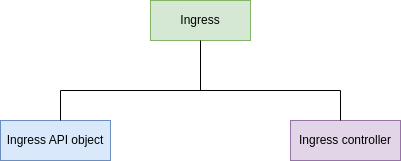

The diagram above was exported from draw.io. Its source (the exported page's mxGraphModel, read from the mxfile embedded in the PNG):
<mxGraphModel dx="1422" dy="832" grid="1" gridSize="10" guides="1" tooltips="1" connect="1" arrows="1" fold="1" page="1" pageScale="1" pageWidth="850" pageHeight="1100" math="0" shadow="0">
  <root>
    <mxCell id="0" />
    <mxCell id="1" parent="0" />
    <mxCell id="7HeZlFEp8rIKseQ29IDU-1" value="&lt;font size=&quot;1&quot; style=&quot;&quot;&gt;&lt;span style=&quot;font-size: 12px;&quot;&gt;Ingress&lt;/span&gt;&lt;/font&gt;" style="rounded=0;whiteSpace=wrap;html=1;fillColor=#d5e8d4;strokeColor=#82b366;" parent="1" vertex="1">
      <mxGeometry x="370" y="30" width="100" height="40" as="geometry" />
    </mxCell>
    <mxCell id="7HeZlFEp8rIKseQ29IDU-3" value="&lt;font size=&quot;1&quot; style=&quot;&quot;&gt;&lt;span style=&quot;font-size: 12px;&quot;&gt;Ingress API object&lt;/span&gt;&lt;/font&gt;" style="rounded=0;whiteSpace=wrap;html=1;fillColor=#dae8fc;strokeColor=#6c8ebf;" parent="1" vertex="1">
      <mxGeometry x="220" y="150" width="110" height="40" as="geometry" />
    </mxCell>
    <mxCell id="7HeZlFEp8rIKseQ29IDU-4" value="&lt;font size=&quot;1&quot; style=&quot;&quot;&gt;&lt;span style=&quot;font-size: 12px;&quot;&gt;Ingress controller&lt;/span&gt;&lt;/font&gt;" style="rounded=0;whiteSpace=wrap;html=1;fillColor=#e1d5e7;strokeColor=#9673a6;" parent="1" vertex="1">
      <mxGeometry x="510" y="150" width="110" height="40" as="geometry" />
    </mxCell>
    <mxCell id="1DH5G4DVCyYukXGeuLwc-1" value="" style="endArrow=none;html=1;rounded=0;fontSize=12;fontColor=#000000;" edge="1" parent="1">
      <mxGeometry width="50" height="50" relative="1" as="geometry">
        <mxPoint x="420" y="120" as="sourcePoint" />
        <mxPoint x="420" y="70" as="targetPoint" />
      </mxGeometry>
    </mxCell>
    <mxCell id="1DH5G4DVCyYukXGeuLwc-2" value="" style="endArrow=none;html=1;rounded=0;fontSize=12;fontColor=#000000;" edge="1" parent="1">
      <mxGeometry width="50" height="50" relative="1" as="geometry">
        <mxPoint x="280" y="120" as="sourcePoint" />
        <mxPoint x="560" y="120" as="targetPoint" />
      </mxGeometry>
    </mxCell>
    <mxCell id="1DH5G4DVCyYukXGeuLwc-3" value="" style="endArrow=none;html=1;rounded=0;fontSize=12;fontColor=#000000;" edge="1" parent="1">
      <mxGeometry width="50" height="50" relative="1" as="geometry">
        <mxPoint x="280" y="150" as="sourcePoint" />
        <mxPoint x="280" y="120" as="targetPoint" />
      </mxGeometry>
    </mxCell>
    <mxCell id="1DH5G4DVCyYukXGeuLwc-4" value="" style="endArrow=none;html=1;rounded=0;fontSize=12;fontColor=#000000;" edge="1" parent="1">
      <mxGeometry width="50" height="50" relative="1" as="geometry">
        <mxPoint x="560" y="150" as="sourcePoint" />
        <mxPoint x="560" y="120" as="targetPoint" />
      </mxGeometry>
    </mxCell>
  </root>
</mxGraphModel>